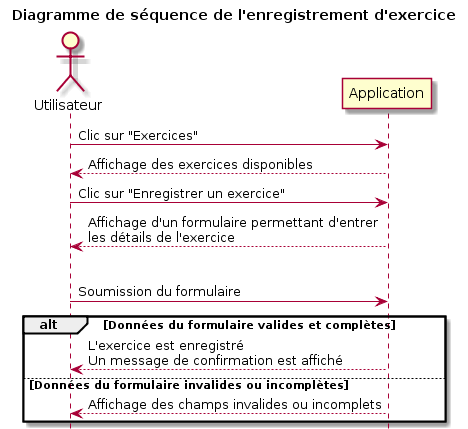

The diagram above was rendered by PlantUML. Its source (embedded in the PNG):
@startuml
hide footbox
actor Utilisateur

title Diagramme de séquence de l'enregistrement d'exercice

Utilisateur -> Application: Clic sur "Exercices"
Utilisateur <-- Application: Affichage des exercices disponibles

Utilisateur -> Application: Clic sur "Enregistrer un exercice"
Utilisateur <-- Application: Affichage d'un formulaire permettant d'entrer\nles détails de l'exercice
|||
Utilisateur -> Application: Soumission du formulaire

alt Données du formulaire valides et complètes

    Utilisateur <-- Application: L'exercice est enregistré\nUn message de confirmation est affiché

else Données du formulaire invalides ou incomplètes

    Utilisateur <-- Application: Affichage des champs invalides ou incomplets
end
@enduml